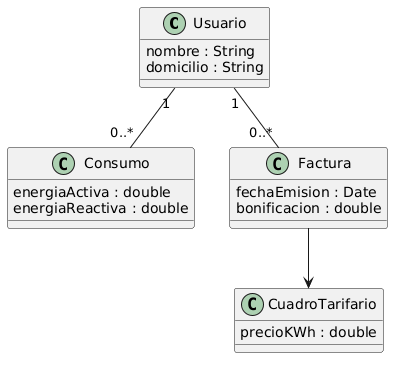

The diagram above was rendered by PlantUML. Its source (embedded in the PNG):
@startuml
class Usuario {
    nombre : String
    domicilio : String
}

class Consumo {
    energiaActiva : double
    energiaReactiva : double
}

class Factura {
    fechaEmision : Date
    bonificacion : double
}

class CuadroTarifario {
    precioKWh : double
}

Usuario "1" -- "0..*" Consumo
Usuario "1" -- "0..*" Factura


Factura --> CuadroTarifario
@enduml